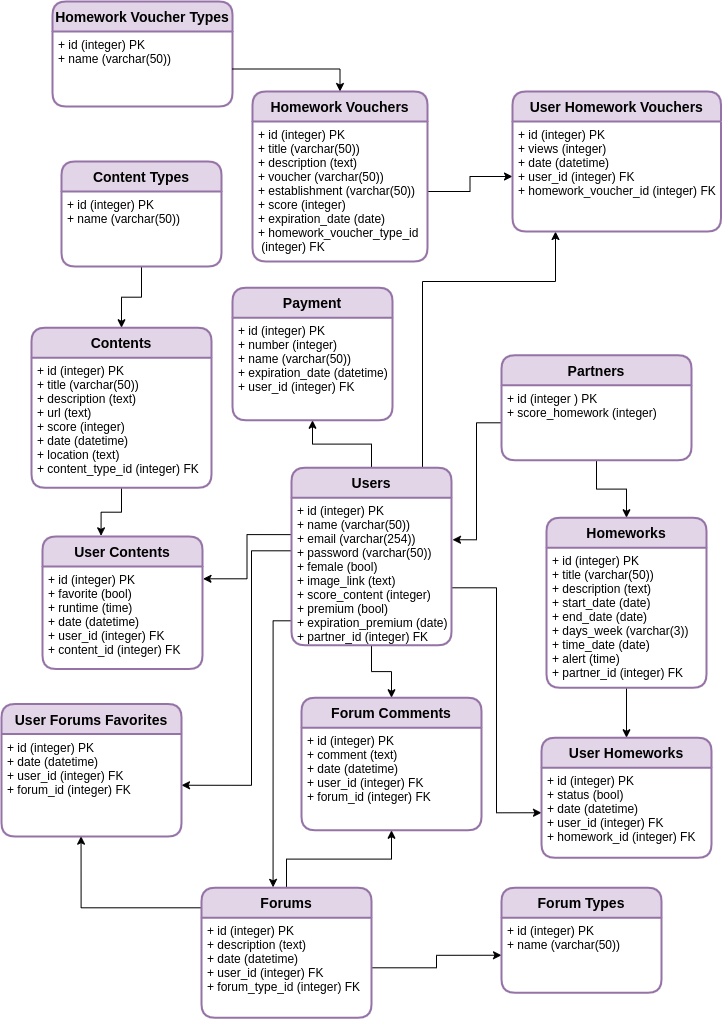

The diagram above was exported from draw.io. Its source (the exported page's mxGraphModel, read from the mxfile embedded in the PNG):
<mxGraphModel dx="1367" dy="911" grid="1" gridSize="10" guides="1" tooltips="1" connect="1" arrows="1" fold="1" page="1" pageScale="1" pageWidth="827" pageHeight="1169" math="0" shadow="0">
  <root>
    <mxCell id="0" />
    <mxCell id="1" parent="0" />
    <mxCell id="6I-A-Dp2tS3I6FNG70yl-107" style="edgeStyle=orthogonalEdgeStyle;rounded=0;orthogonalLoop=1;jettySize=auto;html=1;entryX=0.5;entryY=1;entryDx=0;entryDy=0;" parent="1" source="6I-A-Dp2tS3I6FNG70yl-47" target="6I-A-Dp2tS3I6FNG70yl-51" edge="1">
      <mxGeometry relative="1" as="geometry" />
    </mxCell>
    <mxCell id="6I-A-Dp2tS3I6FNG70yl-91" style="edgeStyle=orthogonalEdgeStyle;rounded=0;orthogonalLoop=1;jettySize=auto;html=1;entryX=0.5;entryY=0;entryDx=0;entryDy=0;" parent="1" source="j7PaYDcDtAcrBIX2QNJv-13" target="6I-A-Dp2tS3I6FNG70yl-50" edge="1">
      <mxGeometry relative="1" as="geometry" />
    </mxCell>
    <mxCell id="6I-A-Dp2tS3I6FNG70yl-92" style="edgeStyle=orthogonalEdgeStyle;rounded=0;orthogonalLoop=1;jettySize=auto;html=1;entryX=0;entryY=0.5;entryDx=0;entryDy=0;" parent="1" source="j7PaYDcDtAcrBIX2QNJv-13" target="j7PaYDcDtAcrBIX2QNJv-35" edge="1">
      <mxGeometry relative="1" as="geometry">
        <Array as="points">
          <mxPoint x="554" y="626.25" />
          <mxPoint x="554" y="851.25" />
        </Array>
      </mxGeometry>
    </mxCell>
    <mxCell id="6I-A-Dp2tS3I6FNG70yl-93" style="edgeStyle=orthogonalEdgeStyle;rounded=0;orthogonalLoop=1;jettySize=auto;html=1;entryX=1;entryY=0.5;entryDx=0;entryDy=0;" parent="1" source="j7PaYDcDtAcrBIX2QNJv-13" target="6I-A-Dp2tS3I6FNG70yl-66" edge="1">
      <mxGeometry relative="1" as="geometry">
        <Array as="points">
          <mxPoint x="309" y="589.25" />
          <mxPoint x="309" y="824.25" />
        </Array>
      </mxGeometry>
    </mxCell>
    <mxCell id="6I-A-Dp2tS3I6FNG70yl-95" style="edgeStyle=orthogonalEdgeStyle;rounded=0;orthogonalLoop=1;jettySize=auto;html=1;exitX=0;exitY=0.25;exitDx=0;exitDy=0;entryX=1.003;entryY=0.12;entryDx=0;entryDy=0;entryPerimeter=0;" parent="1" source="j7PaYDcDtAcrBIX2QNJv-13" target="6I-A-Dp2tS3I6FNG70yl-8" edge="1">
      <mxGeometry relative="1" as="geometry" />
    </mxCell>
    <mxCell id="6I-A-Dp2tS3I6FNG70yl-97" style="edgeStyle=orthogonalEdgeStyle;rounded=0;orthogonalLoop=1;jettySize=auto;html=1;entryX=0;entryY=0.5;entryDx=0;entryDy=0;" parent="1" source="6I-A-Dp2tS3I6FNG70yl-48" target="6I-A-Dp2tS3I6FNG70yl-61" edge="1">
      <mxGeometry relative="1" as="geometry" />
    </mxCell>
    <mxCell id="6I-A-Dp2tS3I6FNG70yl-104" style="edgeStyle=orthogonalEdgeStyle;rounded=0;orthogonalLoop=1;jettySize=auto;html=1;entryX=0.366;entryY=-0.005;entryDx=0;entryDy=0;entryPerimeter=0;" parent="1" source="6I-A-Dp2tS3I6FNG70yl-6" target="6I-A-Dp2tS3I6FNG70yl-7" edge="1">
      <mxGeometry relative="1" as="geometry" />
    </mxCell>
    <mxCell id="6I-A-Dp2tS3I6FNG70yl-105" style="edgeStyle=orthogonalEdgeStyle;rounded=0;orthogonalLoop=1;jettySize=auto;html=1;" parent="1" source="6I-A-Dp2tS3I6FNG70yl-53" target="6I-A-Dp2tS3I6FNG70yl-5" edge="1">
      <mxGeometry relative="1" as="geometry" />
    </mxCell>
    <mxCell id="6I-A-Dp2tS3I6FNG70yl-106" style="edgeStyle=orthogonalEdgeStyle;rounded=0;orthogonalLoop=1;jettySize=auto;html=1;entryX=0.442;entryY=0.997;entryDx=0;entryDy=0;entryPerimeter=0;" parent="1" source="6I-A-Dp2tS3I6FNG70yl-48" target="6I-A-Dp2tS3I6FNG70yl-66" edge="1">
      <mxGeometry relative="1" as="geometry">
        <mxPoint x="179" y="886.25" as="targetPoint" />
        <Array as="points">
          <mxPoint x="339" y="946.25" />
          <mxPoint x="139" y="946.25" />
        </Array>
      </mxGeometry>
    </mxCell>
    <mxCell id="6I-A-Dp2tS3I6FNG70yl-110" style="edgeStyle=orthogonalEdgeStyle;rounded=0;orthogonalLoop=1;jettySize=auto;html=1;entryX=0.5;entryY=0;entryDx=0;entryDy=0;" parent="1" source="j7PaYDcDtAcrBIX2QNJv-29" target="j7PaYDcDtAcrBIX2QNJv-34" edge="1">
      <mxGeometry relative="1" as="geometry" />
    </mxCell>
    <mxCell id="6I-A-Dp2tS3I6FNG70yl-112" style="edgeStyle=orthogonalEdgeStyle;rounded=0;orthogonalLoop=1;jettySize=auto;html=1;entryX=0.5;entryY=0;entryDx=0;entryDy=0;" parent="1" source="j7PaYDcDtAcrBIX2QNJv-18" target="j7PaYDcDtAcrBIX2QNJv-28" edge="1">
      <mxGeometry relative="1" as="geometry" />
    </mxCell>
    <mxCell id="6I-A-Dp2tS3I6FNG70yl-114" style="edgeStyle=orthogonalEdgeStyle;rounded=0;orthogonalLoop=1;jettySize=auto;html=1;entryX=0.421;entryY=-0.003;entryDx=0;entryDy=0;entryPerimeter=0;exitX=0;exitY=0.75;exitDx=0;exitDy=0;" parent="1" source="j7PaYDcDtAcrBIX2QNJv-13" target="6I-A-Dp2tS3I6FNG70yl-47" edge="1">
      <mxGeometry relative="1" as="geometry">
        <Array as="points">
          <mxPoint x="331" y="659.25" />
        </Array>
      </mxGeometry>
    </mxCell>
    <mxCell id="6I-A-Dp2tS3I6FNG70yl-117" style="edgeStyle=orthogonalEdgeStyle;rounded=0;orthogonalLoop=1;jettySize=auto;html=1;entryX=0.5;entryY=1;entryDx=0;entryDy=0;" parent="1" source="j7PaYDcDtAcrBIX2QNJv-12" target="6I-A-Dp2tS3I6FNG70yl-85" edge="1">
      <mxGeometry relative="1" as="geometry" />
    </mxCell>
    <mxCell id="4HsN2sBNom7wSrg3nu5l-1" style="edgeStyle=orthogonalEdgeStyle;rounded=0;orthogonalLoop=1;jettySize=auto;html=1;" parent="1" source="j7PaYDcDtAcrBIX2QNJv-18" edge="1">
      <mxGeometry relative="1" as="geometry">
        <mxPoint x="510" y="578.25" as="targetPoint" />
        <Array as="points">
          <mxPoint x="534" y="461.25" />
          <mxPoint x="534" y="578.25" />
        </Array>
      </mxGeometry>
    </mxCell>
    <mxCell id="6I-A-Dp2tS3I6FNG70yl-5" value="Contents" style="swimlane;childLayout=stackLayout;horizontal=1;startSize=30;horizontalStack=0;fillColor=#e1d5e7;rounded=1;fontSize=14;fontStyle=1;strokeWidth=2;resizeParent=0;resizeLast=1;shadow=0;dashed=0;align=center;strokeColor=#9673a6;" parent="1" vertex="1">
      <mxGeometry x="89" y="366.25" width="180" height="160" as="geometry" />
    </mxCell>
    <mxCell id="6I-A-Dp2tS3I6FNG70yl-6" value="+ id (integer) PK&#10;+ title (varchar(50))&#10;+ description (text)&#10;+ url (text)&#10;+ score (integer)&#10;+ date (datetime)&#10;+ location (text)&#10;+ content_type_id (integer) FK" style="align=left;strokeColor=none;fillColor=none;spacingLeft=4;fontSize=12;verticalAlign=top;resizable=0;rotatable=0;part=1;" parent="6I-A-Dp2tS3I6FNG70yl-5" vertex="1">
      <mxGeometry y="30" width="180" height="130" as="geometry" />
    </mxCell>
    <mxCell id="1N-zi_RL0_Gc24G85_oO-7" value="Homework Voucher Types" style="swimlane;childLayout=stackLayout;horizontal=1;startSize=30;horizontalStack=0;fillColor=#e1d5e7;rounded=1;fontSize=14;fontStyle=1;strokeWidth=2;resizeParent=0;resizeLast=1;shadow=0;dashed=0;align=center;strokeColor=#9673a6;" vertex="1" parent="1">
      <mxGeometry x="110" y="40" width="180" height="105" as="geometry" />
    </mxCell>
    <mxCell id="1N-zi_RL0_Gc24G85_oO-8" value="+ id (integer) PK&#10;+ name (varchar(50))" style="align=left;strokeColor=none;fillColor=none;spacingLeft=4;fontSize=12;verticalAlign=top;resizable=0;rotatable=0;part=1;" vertex="1" parent="1N-zi_RL0_Gc24G85_oO-7">
      <mxGeometry y="30" width="180" height="75" as="geometry" />
    </mxCell>
    <mxCell id="6I-A-Dp2tS3I6FNG70yl-60" value="Forum Types" style="swimlane;childLayout=stackLayout;horizontal=1;startSize=30;horizontalStack=0;fillColor=#e1d5e7;rounded=1;fontSize=14;fontStyle=1;strokeWidth=2;resizeParent=0;resizeLast=1;shadow=0;dashed=0;align=center;strokeColor=#9673a6;" parent="1" vertex="1">
      <mxGeometry x="559" y="926.25" width="160" height="105" as="geometry" />
    </mxCell>
    <mxCell id="6I-A-Dp2tS3I6FNG70yl-61" value="+ id (integer) PK&#10;+ name (varchar(50))" style="align=left;strokeColor=none;fillColor=none;spacingLeft=4;fontSize=12;verticalAlign=top;resizable=0;rotatable=0;part=1;" parent="6I-A-Dp2tS3I6FNG70yl-60" vertex="1">
      <mxGeometry y="30" width="160" height="75" as="geometry" />
    </mxCell>
    <mxCell id="j7PaYDcDtAcrBIX2QNJv-17" value="Partners" style="swimlane;childLayout=stackLayout;horizontal=1;startSize=30;horizontalStack=0;fillColor=#e1d5e7;rounded=1;fontSize=14;fontStyle=1;strokeWidth=2;resizeParent=0;resizeLast=1;shadow=0;dashed=0;align=center;strokeColor=#9673a6;" parent="1" vertex="1">
      <mxGeometry x="559" y="393.75" width="190" height="105" as="geometry" />
    </mxCell>
    <mxCell id="j7PaYDcDtAcrBIX2QNJv-18" value="+ id (integer ) PK&#10;+ score_homework (integer)" style="align=left;strokeColor=none;fillColor=none;spacingLeft=4;fontSize=12;verticalAlign=top;resizable=0;rotatable=0;part=1;" parent="j7PaYDcDtAcrBIX2QNJv-17" vertex="1">
      <mxGeometry y="30" width="190" height="75" as="geometry" />
    </mxCell>
    <mxCell id="6I-A-Dp2tS3I6FNG70yl-12" style="edgeStyle=orthogonalEdgeStyle;rounded=0;orthogonalLoop=1;jettySize=auto;html=1;exitX=0.5;exitY=1;exitDx=0;exitDy=0;" parent="j7PaYDcDtAcrBIX2QNJv-17" source="j7PaYDcDtAcrBIX2QNJv-18" target="j7PaYDcDtAcrBIX2QNJv-18" edge="1">
      <mxGeometry relative="1" as="geometry" />
    </mxCell>
    <mxCell id="6I-A-Dp2tS3I6FNG70yl-50" value="Forum Comments" style="swimlane;childLayout=stackLayout;horizontal=1;startSize=30;horizontalStack=0;fillColor=#e1d5e7;rounded=1;fontSize=14;fontStyle=1;strokeWidth=2;resizeParent=0;resizeLast=1;shadow=0;dashed=0;align=center;strokeColor=#9673a6;" parent="1" vertex="1">
      <mxGeometry x="359" y="736.25" width="180" height="132.5" as="geometry" />
    </mxCell>
    <mxCell id="6I-A-Dp2tS3I6FNG70yl-51" value="+ id (integer) PK&#10;+ comment (text)&#10;+ date (datetime)&#10;+ user_id (integer) FK&#10;+ forum_id (integer) FK" style="align=left;strokeColor=none;fillColor=none;spacingLeft=4;fontSize=12;verticalAlign=top;resizable=0;rotatable=0;part=1;" parent="6I-A-Dp2tS3I6FNG70yl-50" vertex="1">
      <mxGeometry y="30" width="180" height="102.5" as="geometry" />
    </mxCell>
    <mxCell id="6I-A-Dp2tS3I6FNG70yl-47" value="Forums" style="swimlane;childLayout=stackLayout;horizontal=1;startSize=30;horizontalStack=0;fillColor=#e1d5e7;rounded=1;fontSize=14;fontStyle=1;strokeWidth=2;resizeParent=0;resizeLast=1;shadow=0;dashed=0;align=center;strokeColor=#9673a6;" parent="1" vertex="1">
      <mxGeometry x="259" y="926.25" width="170" height="130" as="geometry" />
    </mxCell>
    <mxCell id="6I-A-Dp2tS3I6FNG70yl-48" value="+ id (integer) PK&#10;+ description (text)&#10;+ date (datetime)&#10;+ user_id (integer) FK&#10;+ forum_type_id (integer) FK" style="align=left;strokeColor=none;fillColor=none;spacingLeft=4;fontSize=12;verticalAlign=top;resizable=0;rotatable=0;part=1;" parent="6I-A-Dp2tS3I6FNG70yl-47" vertex="1">
      <mxGeometry y="30" width="170" height="100" as="geometry" />
    </mxCell>
    <mxCell id="6I-A-Dp2tS3I6FNG70yl-65" value="User Forums Favorites" style="swimlane;childLayout=stackLayout;horizontal=1;startSize=30;horizontalStack=0;fillColor=#e1d5e7;rounded=1;fontSize=14;fontStyle=1;strokeWidth=2;resizeParent=0;resizeLast=1;shadow=0;dashed=0;align=center;strokeColor=#9673a6;" parent="1" vertex="1">
      <mxGeometry x="59" y="742.5" width="180" height="132.5" as="geometry" />
    </mxCell>
    <mxCell id="6I-A-Dp2tS3I6FNG70yl-66" value="+ id (integer) PK&#10;+ date (datetime)&#10;+ user_id (integer) FK&#10;+ forum_id (integer) FK" style="align=left;strokeColor=none;fillColor=none;spacingLeft=4;fontSize=12;verticalAlign=top;resizable=0;rotatable=0;part=1;" parent="6I-A-Dp2tS3I6FNG70yl-65" vertex="1">
      <mxGeometry y="30" width="180" height="102.5" as="geometry" />
    </mxCell>
    <mxCell id="j7PaYDcDtAcrBIX2QNJv-28" value="Homeworks" style="swimlane;childLayout=stackLayout;horizontal=1;startSize=30;horizontalStack=0;fillColor=#e1d5e7;rounded=1;fontSize=14;fontStyle=1;strokeWidth=2;resizeParent=0;resizeLast=1;shadow=0;dashed=0;align=center;strokeColor=#9673a6;" parent="1" vertex="1">
      <mxGeometry x="604" y="556.25" width="160" height="170" as="geometry" />
    </mxCell>
    <mxCell id="j7PaYDcDtAcrBIX2QNJv-29" value="+ id (integer) PK&#10;+ title (varchar(50))&#10;+ description (text)&#10;+ start_date (date)&#10;+ end_date (date)&#10;+ days_week (varchar(3))&#10;+ time_date (date)&#10;+ alert (time)&#10;+ partner_id (integer) FK" style="align=left;strokeColor=none;fillColor=none;spacingLeft=4;fontSize=12;verticalAlign=top;resizable=0;rotatable=0;part=1;" parent="j7PaYDcDtAcrBIX2QNJv-28" vertex="1">
      <mxGeometry y="30" width="160" height="140" as="geometry" />
    </mxCell>
    <mxCell id="j7PaYDcDtAcrBIX2QNJv-34" value="User Homeworks" style="swimlane;childLayout=stackLayout;horizontal=1;startSize=30;horizontalStack=0;fillColor=#e1d5e7;rounded=1;fontSize=14;fontStyle=1;strokeWidth=2;resizeParent=0;resizeLast=1;shadow=0;dashed=0;align=center;strokeColor=#9673a6;" parent="1" vertex="1">
      <mxGeometry x="599" y="776.25" width="170" height="120" as="geometry" />
    </mxCell>
    <mxCell id="j7PaYDcDtAcrBIX2QNJv-35" value="+ id (integer) PK&#10;+ status (bool)&#10;+ date (datetime)&#10;+ user_id (integer) FK&#10;+ homework_id (integer) FK" style="align=left;strokeColor=none;fillColor=none;spacingLeft=4;fontSize=12;verticalAlign=top;resizable=0;rotatable=0;part=1;" parent="j7PaYDcDtAcrBIX2QNJv-34" vertex="1">
      <mxGeometry y="30" width="170" height="90" as="geometry" />
    </mxCell>
    <mxCell id="1N-zi_RL0_Gc24G85_oO-4" style="edgeStyle=orthogonalEdgeStyle;rounded=0;orthogonalLoop=1;jettySize=auto;html=1;" edge="1" parent="1" source="j7PaYDcDtAcrBIX2QNJv-12" target="1N-zi_RL0_Gc24G85_oO-2">
      <mxGeometry relative="1" as="geometry">
        <mxPoint x="559" y="330" as="targetPoint" />
        <Array as="points">
          <mxPoint x="480" y="320" />
          <mxPoint x="613" y="320" />
        </Array>
      </mxGeometry>
    </mxCell>
    <mxCell id="j7PaYDcDtAcrBIX2QNJv-12" value="Users" style="swimlane;childLayout=stackLayout;horizontal=1;startSize=30;horizontalStack=0;fillColor=#e1d5e7;rounded=1;fontSize=14;fontStyle=1;strokeWidth=2;resizeParent=0;resizeLast=1;shadow=0;dashed=0;align=center;strokeColor=#9673a6;" parent="1" vertex="1">
      <mxGeometry x="349" y="506.25" width="160" height="177.5" as="geometry" />
    </mxCell>
    <mxCell id="j7PaYDcDtAcrBIX2QNJv-13" value="+ id (integer) PK&#10;+ name (varchar(50))&#10;+ email (varchar(254))&#10;+ password (varchar(50))&#10;+ female (bool)&#10;+ image_link (text)&#10;+ score_content (integer)&#10;+ premium (bool)&#10;+ expiration_premium (date)&#10;+ partner_id (integer) FK&#10;&#10;" style="align=left;strokeColor=none;fillColor=none;spacingLeft=4;fontSize=12;verticalAlign=top;resizable=0;rotatable=0;part=1;" parent="j7PaYDcDtAcrBIX2QNJv-12" vertex="1">
      <mxGeometry y="30" width="160" height="147.5" as="geometry" />
    </mxCell>
    <mxCell id="6I-A-Dp2tS3I6FNG70yl-84" value="Payment" style="swimlane;childLayout=stackLayout;horizontal=1;startSize=30;horizontalStack=0;fillColor=#e1d5e7;rounded=1;fontSize=14;fontStyle=1;strokeWidth=2;resizeParent=0;resizeLast=1;shadow=0;dashed=0;align=center;strokeColor=#9673a6;" parent="1" vertex="1">
      <mxGeometry x="290" y="326.25" width="160" height="132.5" as="geometry" />
    </mxCell>
    <mxCell id="6I-A-Dp2tS3I6FNG70yl-85" value="+ id (integer) PK&#10;+ number (integer)&#10;+ name (varchar(50))&#10;+ expiration_date (datetime)&#10;+ user_id (integer) FK" style="align=left;strokeColor=none;fillColor=none;spacingLeft=4;fontSize=12;verticalAlign=top;resizable=0;rotatable=0;part=1;" parent="6I-A-Dp2tS3I6FNG70yl-84" vertex="1">
      <mxGeometry y="30" width="160" height="102.5" as="geometry" />
    </mxCell>
    <mxCell id="6I-A-Dp2tS3I6FNG70yl-52" value="Content Types" style="swimlane;childLayout=stackLayout;horizontal=1;startSize=30;horizontalStack=0;fillColor=#e1d5e7;rounded=1;fontSize=14;fontStyle=1;strokeWidth=2;resizeParent=0;resizeLast=1;shadow=0;dashed=0;align=center;strokeColor=#9673a6;" parent="1" vertex="1">
      <mxGeometry x="119" y="200" width="160" height="105" as="geometry" />
    </mxCell>
    <mxCell id="6I-A-Dp2tS3I6FNG70yl-53" value="+ id (integer) PK&#10;+ name (varchar(50))" style="align=left;strokeColor=none;fillColor=none;spacingLeft=4;fontSize=12;verticalAlign=top;resizable=0;rotatable=0;part=1;" parent="6I-A-Dp2tS3I6FNG70yl-52" vertex="1">
      <mxGeometry y="30" width="160" height="75" as="geometry" />
    </mxCell>
    <mxCell id="1N-zi_RL0_Gc24G85_oO-5" style="edgeStyle=orthogonalEdgeStyle;rounded=0;orthogonalLoop=1;jettySize=auto;html=1;entryX=0;entryY=0.5;entryDx=0;entryDy=0;" edge="1" parent="1" source="4HsN2sBNom7wSrg3nu5l-3" target="1N-zi_RL0_Gc24G85_oO-2">
      <mxGeometry relative="1" as="geometry" />
    </mxCell>
    <mxCell id="6I-A-Dp2tS3I6FNG70yl-7" value="User Contents" style="swimlane;childLayout=stackLayout;horizontal=1;startSize=30;horizontalStack=0;fillColor=#e1d5e7;rounded=1;fontSize=14;fontStyle=1;strokeWidth=2;resizeParent=0;resizeLast=1;shadow=0;dashed=0;align=center;strokeColor=#9673a6;" parent="1" vertex="1">
      <mxGeometry x="100" y="575" width="160" height="132.5" as="geometry" />
    </mxCell>
    <mxCell id="6I-A-Dp2tS3I6FNG70yl-8" value="+ id (integer) PK&#10;+ favorite (bool)&#10;+ runtime (time)&#10;+ date (datetime)&#10;+ user_id (integer) FK&#10;+ content_id (integer) FK" style="align=left;strokeColor=none;fillColor=none;spacingLeft=4;fontSize=12;verticalAlign=top;resizable=0;rotatable=0;part=1;" parent="6I-A-Dp2tS3I6FNG70yl-7" vertex="1">
      <mxGeometry y="30" width="160" height="102.5" as="geometry" />
    </mxCell>
    <mxCell id="1N-zi_RL0_Gc24G85_oO-11" style="edgeStyle=orthogonalEdgeStyle;rounded=0;orthogonalLoop=1;jettySize=auto;html=1;entryX=0.5;entryY=0;entryDx=0;entryDy=0;" edge="1" parent="1" source="1N-zi_RL0_Gc24G85_oO-8" target="4HsN2sBNom7wSrg3nu5l-2">
      <mxGeometry relative="1" as="geometry" />
    </mxCell>
    <mxCell id="4HsN2sBNom7wSrg3nu5l-2" value="Homework Vouchers" style="swimlane;childLayout=stackLayout;horizontal=1;startSize=30;horizontalStack=0;fillColor=#e1d5e7;rounded=1;fontSize=14;fontStyle=1;strokeWidth=2;resizeParent=0;resizeLast=1;shadow=0;dashed=0;align=center;strokeColor=#9673a6;" parent="1" vertex="1">
      <mxGeometry x="310" y="130" width="175" height="170" as="geometry" />
    </mxCell>
    <mxCell id="4HsN2sBNom7wSrg3nu5l-3" value="+ id (integer) PK&#10;+ title (varchar(50))&#10;+ description (text)&#10;+ voucher (varchar(50))&#10;+ establishment (varchar(50))&#10;+ score (integer)&#10;+ expiration_date (date)&#10;+ homework_voucher_type_id&#10; (integer) FK" style="align=left;strokeColor=none;fillColor=none;spacingLeft=4;fontSize=12;verticalAlign=top;resizable=0;rotatable=0;part=1;" parent="4HsN2sBNom7wSrg3nu5l-2" vertex="1">
      <mxGeometry y="30" width="175" height="140" as="geometry" />
    </mxCell>
    <mxCell id="1N-zi_RL0_Gc24G85_oO-1" value="User Homework Vouchers" style="swimlane;childLayout=stackLayout;horizontal=1;startSize=30;horizontalStack=0;fillColor=#e1d5e7;rounded=1;fontSize=14;fontStyle=1;strokeWidth=2;resizeParent=0;resizeLast=1;shadow=0;dashed=0;align=center;strokeColor=#9673a6;" vertex="1" parent="1">
      <mxGeometry x="570" y="130" width="208.5" height="140" as="geometry" />
    </mxCell>
    <mxCell id="1N-zi_RL0_Gc24G85_oO-2" value="+ id (integer) PK&#10;+ views (integer)&#10;+ date (datetime)&#10;+ user_id (integer) FK&#10;+ homework_voucher_id (integer) FK" style="align=left;strokeColor=none;fillColor=none;spacingLeft=4;fontSize=12;verticalAlign=top;resizable=0;rotatable=0;part=1;" vertex="1" parent="1N-zi_RL0_Gc24G85_oO-1">
      <mxGeometry y="30" width="208.5" height="110" as="geometry" />
    </mxCell>
  </root>
</mxGraphModel>